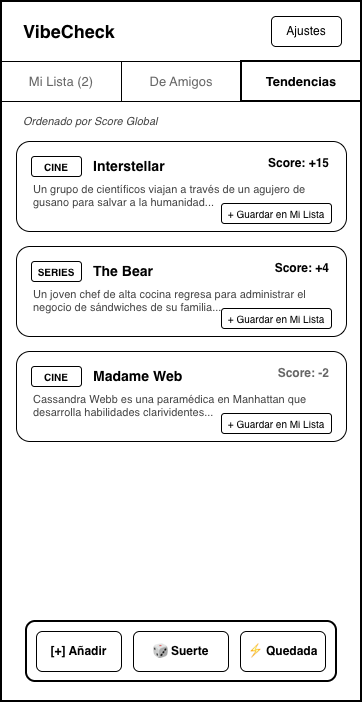

The diagram above was exported from draw.io. Its source (the exported page's mxGraphModel, read from the mxfile embedded in the PNG):
<mxGraphModel dx="1414" dy="814" grid="1" gridSize="10" guides="1" tooltips="1" connect="1" arrows="1" fold="1" page="1" pageScale="1" pageWidth="857" pageHeight="1143" background="#ffffff" math="0" shadow="0">
  <root>
    <mxCell id="0" />
    <mxCell id="1" parent="0" />
    <mxCell id="2" parent="1" style="rounded=0;whiteSpace=wrap;html=1;fillColor=#ffffff;strokeColor=#000000;strokeWidth=2;shadow=0;" value="" vertex="1">
      <mxGeometry height="700" width="360" x="40" y="40" as="geometry" />
    </mxCell>
    <mxCell id="3" parent="1" style="text;html=1;strokeColor=none;fillColor=none;align=left;verticalAlign=middle;whiteSpace=wrap;rounded=0;fontColor=#000000;fontStyle=1;fontSize=18;" value="VibeCheck" vertex="1">
      <mxGeometry height="30" width="120" x="60" y="55" as="geometry" />
    </mxCell>
    <mxCell id="4" parent="1" style="rounded=1;whiteSpace=wrap;html=1;fillColor=#ffffff;strokeColor=#000000;fontColor=#000000;fontSize=12;" value="Ajustes" vertex="1">
      <mxGeometry height="30" width="70" x="310" y="55" as="geometry" />
    </mxCell>
    <mxCell id="5" parent="1" style="rounded=0;whiteSpace=wrap;html=1;fillColor=#ffffff;strokeColor=#000000;fontColor=#666666;fontSize=13;" value="Mi Lista (2)" vertex="1">
      <mxGeometry height="40" width="120" x="40" y="100" as="geometry" />
    </mxCell>
    <mxCell id="6" parent="1" style="rounded=0;whiteSpace=wrap;html=1;fillColor=#ffffff;strokeColor=#000000;fontColor=#666666;fontSize=13;" value="De Amigos" vertex="1">
      <mxGeometry height="40" width="120" x="160" y="100" as="geometry" />
    </mxCell>
    <mxCell id="7" parent="1" style="rounded=0;whiteSpace=wrap;html=1;fillColor=#ffffff;strokeColor=#000000;strokeWidth=2;fontColor=#000000;fontStyle=1;fontSize=13;" value="Tendencias" vertex="1">
      <mxGeometry height="40" width="120" x="280" y="100" as="geometry" />
    </mxCell>
    <mxCell id="8" parent="1" style="text;html=1;strokeColor=none;fillColor=none;align=left;verticalAlign=middle;whiteSpace=wrap;rounded=0;fontColor=#444444;fontSize=11;fontStyle=2;" value="Ordenado por Score Global" vertex="1">
      <mxGeometry height="20" width="320" x="60" y="150" as="geometry" />
    </mxCell>
    <mxCell id="9" parent="1" style="rounded=1;whiteSpace=wrap;html=1;fillColor=#ffffff;strokeColor=#000000;shadow=0;" value="" vertex="1">
      <mxGeometry height="90" width="330" x="55" y="180" as="geometry" />
    </mxCell>
    <mxCell id="10" parent="1" style="rounded=1;whiteSpace=wrap;html=1;fillColor=#ffffff;strokeColor=#000000;fontSize=10;fontStyle=1;" value="CINE" vertex="1">
      <mxGeometry height="20" width="50" x="70" y="195" as="geometry" />
    </mxCell>
    <mxCell id="11" parent="1" style="text;html=1;strokeColor=none;fillColor=none;align=left;verticalAlign=middle;whiteSpace=wrap;rounded=0;fontColor=#000000;fontStyle=1;fontSize=14;" value="Interstellar" vertex="1">
      <mxGeometry height="20" width="150" x="130" y="195" as="geometry" />
    </mxCell>
    <mxCell id="12" parent="1" style="text;html=1;strokeColor=none;fillColor=none;align=right;verticalAlign=middle;whiteSpace=wrap;rounded=0;fontColor=#000000;fontStyle=1;fontSize=12;" value="Score: +15" vertex="1">
      <mxGeometry height="26" width="75" x="295" y="189" as="geometry" />
    </mxCell>
    <mxCell id="13" parent="1" style="text;html=1;strokeColor=none;fillColor=none;align=left;verticalAlign=top;whiteSpace=wrap;rounded=0;fontColor=#444444;fontSize=11;" value="Un grupo de científicos viajan a través de un agujero de gusano para salvar a la humanidad..." vertex="1">
      <mxGeometry height="35" width="300" x="70" y="215" as="geometry" />
    </mxCell>
    <mxCell id="14" parent="1" style="rounded=1;whiteSpace=wrap;html=1;fillColor=#ffffff;strokeColor=#000000;fontSize=10;" value="+ Guardar en Mi Lista" vertex="1">
      <mxGeometry height="20" width="110" x="260" y="242" as="geometry" />
    </mxCell>
    <mxCell id="15" parent="1" style="rounded=1;whiteSpace=wrap;html=1;fillColor=#ffffff;strokeColor=#000000;shadow=0;" value="" vertex="1">
      <mxGeometry height="90" width="330" x="55" y="285" as="geometry" />
    </mxCell>
    <mxCell id="16" parent="1" style="rounded=1;whiteSpace=wrap;html=1;fillColor=#ffffff;strokeColor=#000000;fontSize=10;fontStyle=1;" value="SERIES" vertex="1">
      <mxGeometry height="20" width="50" x="70" y="300" as="geometry" />
    </mxCell>
    <mxCell id="17" parent="1" style="text;html=1;strokeColor=none;fillColor=none;align=left;verticalAlign=middle;whiteSpace=wrap;rounded=0;fontColor=#000000;fontStyle=1;fontSize=14;" value="The Bear" vertex="1">
      <mxGeometry height="20" width="150" x="130" y="300" as="geometry" />
    </mxCell>
    <mxCell id="18" parent="1" style="text;html=1;strokeColor=none;fillColor=none;align=right;verticalAlign=middle;whiteSpace=wrap;rounded=0;fontColor=#000000;fontStyle=1;fontSize=12;" value="Score: +4" vertex="1">
      <mxGeometry height="26" width="75" x="295" y="294" as="geometry" />
    </mxCell>
    <mxCell id="19" parent="1" style="text;html=1;strokeColor=none;fillColor=none;align=left;verticalAlign=top;whiteSpace=wrap;rounded=0;fontColor=#444444;fontSize=11;" value="Un joven chef de alta cocina regresa para administrar el negocio de sándwiches de su familia..." vertex="1">
      <mxGeometry height="35" width="300" x="70" y="320" as="geometry" />
    </mxCell>
    <mxCell id="20" parent="1" style="rounded=1;whiteSpace=wrap;html=1;fillColor=#ffffff;strokeColor=#000000;fontSize=10;" value="+ Guardar en Mi Lista" vertex="1">
      <mxGeometry height="20" width="110" x="260" y="347" as="geometry" />
    </mxCell>
    <mxCell id="21" parent="1" style="rounded=1;whiteSpace=wrap;html=1;fillColor=#ffffff;strokeColor=#000000;shadow=0;" value="" vertex="1">
      <mxGeometry height="90" width="330" x="55" y="390" as="geometry" />
    </mxCell>
    <mxCell id="22" parent="1" style="rounded=1;whiteSpace=wrap;html=1;fillColor=#ffffff;strokeColor=#000000;fontSize=10;fontStyle=1;" value="CINE" vertex="1">
      <mxGeometry height="20" width="50" x="70" y="405" as="geometry" />
    </mxCell>
    <mxCell id="23" parent="1" style="text;html=1;strokeColor=none;fillColor=none;align=left;verticalAlign=middle;whiteSpace=wrap;rounded=0;fontColor=#000000;fontStyle=1;fontSize=14;" value="Madame Web" vertex="1">
      <mxGeometry height="20" width="150" x="130" y="405" as="geometry" />
    </mxCell>
    <mxCell id="24" parent="1" style="text;html=1;strokeColor=none;fillColor=none;align=right;verticalAlign=middle;whiteSpace=wrap;rounded=0;fontColor=#666666;fontStyle=1;fontSize=12;" value="Score: -2" vertex="1">
      <mxGeometry height="26" width="75" x="295" y="399" as="geometry" />
    </mxCell>
    <mxCell id="25" parent="1" style="text;html=1;strokeColor=none;fillColor=none;align=left;verticalAlign=top;whiteSpace=wrap;rounded=0;fontColor=#444444;fontSize=11;" value="Cassandra Webb es una paramédica en Manhattan que desarrolla habilidades clarividentes..." vertex="1">
      <mxGeometry height="35" width="300" x="70" y="425" as="geometry" />
    </mxCell>
    <mxCell id="26" parent="1" style="rounded=1;whiteSpace=wrap;html=1;fillColor=#ffffff;strokeColor=#000000;fontSize=10;" value="+ Guardar en Mi Lista" vertex="1">
      <mxGeometry height="20" width="110" x="260" y="452" as="geometry" />
    </mxCell>
    <mxCell id="27" parent="1" style="rounded=1;whiteSpace=wrap;html=1;fillColor=#ffffff;strokeColor=#000000;strokeWidth=2;shadow=0;" value="" vertex="1">
      <mxGeometry height="60" width="310" x="65" y="660" as="geometry" />
    </mxCell>
    <mxCell id="28" parent="1" style="rounded=1;whiteSpace=wrap;html=1;fillColor=#ffffff;strokeColor=#000000;fontColor=#000000;fontStyle=1;fontSize=12;" value="[+] Añadir" vertex="1">
      <mxGeometry height="40" width="85" x="75" y="670" as="geometry" />
    </mxCell>
    <mxCell id="29" parent="1" style="rounded=1;whiteSpace=wrap;html=1;fillColor=#ffffff;strokeColor=#000000;fontColor=#000000;fontStyle=1;fontSize=12;" value="🎲 Suerte" vertex="1">
      <mxGeometry height="40" width="95" x="172" y="670" as="geometry" />
    </mxCell>
    <mxCell id="30" parent="1" style="rounded=1;whiteSpace=wrap;html=1;fillColor=#ffffff;strokeColor=#000000;fontColor=#000000;fontStyle=1;fontSize=12;" value="⚡ Quedada" vertex="1">
      <mxGeometry height="40" width="85" x="279" y="670" as="geometry" />
    </mxCell>
  </root>
</mxGraphModel>